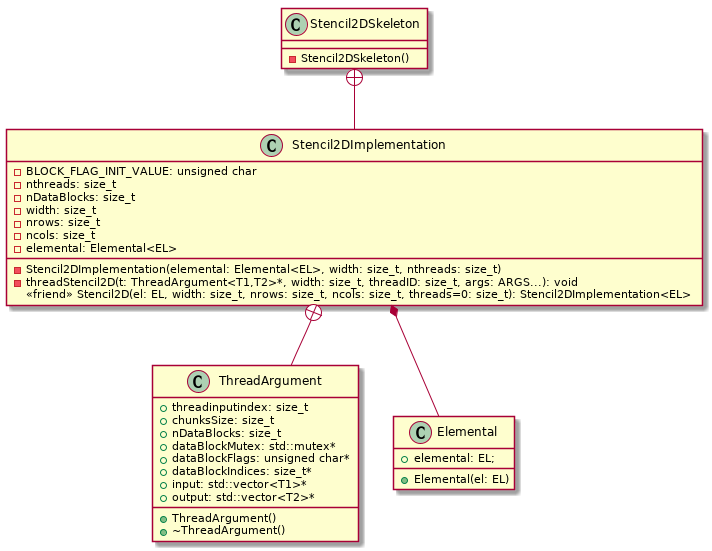

The diagram above was rendered by PlantUML. Its source (embedded in the PNG):
@startuml
class Stencil2DSkeleton {
- Stencil2DSkeleton()
}
class Stencil2DImplementation {
- BLOCK_FLAG_INIT_VALUE: unsigned char
- nthreads: size_t
- nDataBlocks: size_t
- width: size_t
- nrows: size_t
- ncols: size_t
- elemental: Elemental<EL>
- Stencil2DImplementation(elemental: Elemental<EL>, width: size_t, nthreads: size_t)
- threadStencil2D(t: ThreadArgument<T1,T2>*, width: size_t, threadID: size_t, args: ARGS...): void
<<friend>> Stencil2D(el: EL, width: size_t, nrows: size_t, ncols: size_t, threads=0: size_t): Stencil2DImplementation<EL> 
}
class ThreadArgument {
+ threadinputindex: size_t
+ chunksSize: size_t
+ nDataBlocks: size_t
+ dataBlockMutex: std::mutex*
+ dataBlockFlags: unsigned char*
+ dataBlockIndices: size_t*
+ input: std::vector<T1>*
+ output: std::vector<T2>*
+ ThreadArgument()
+ ~ThreadArgument()
}
class Elemental {
+ elemental: EL;
+ Elemental(el: EL)
}
Stencil2DSkeleton +-- Stencil2DImplementation
Stencil2DImplementation *-- Elemental
Stencil2DImplementation +-- ThreadArgument
@enduml